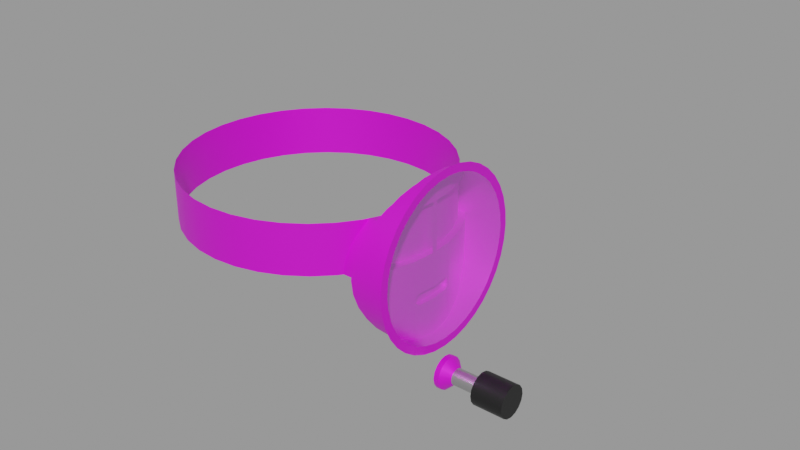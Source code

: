 # Source: dg.blend  (saved by Blender 2.83.18; exported with 4.5.12 LTS)
import bpy
from mathutils import Matrix  # noqa: F401  (used for matrix-valued properties, if any)

bpy.ops.wm.read_factory_settings(use_empty=True)
scene = bpy.context.scene
scene.name = 'Empty'

# ---- images (referenced by path relative to the original .blend; pixels are not part of the script)
import os
ASSET_DIR = os.environ.get("B2B_ASSET_DIR", "")  # directory of the original .blend (textures are referenced by path, not embedded)
HERE = os.path.dirname(os.path.abspath(__file__))  # packed textures are extracted next to this script under _unpacked/

def load_image(name, relpath, width, height, colorspace="sRGB"):
    """Load a texture the original file referenced (path relative to the .blend, or extracted next to this script)."""
    p = next((c for c in (os.path.join(HERE, relpath), os.path.join(ASSET_DIR, relpath)) if relpath and os.path.exists(c)), "")
    if p:
        img = bpy.data.images.load(p, check_existing=True)
        img.name = name
    else:  # same state as the original file: an image datablock whose file is absent (Cycles renders it pink)
        img = bpy.data.images.new(name, width, height)
        img.source = "FILE"
        img.filepath = "//" + (relpath or name)
    img.colorspace_settings.name = colorspace
    return img
img_dg_scale_png = load_image('dg-scale.png', 'dg-scale.png', 1024, 1024, 'sRGB')
img_dg_face_png = load_image('dg-face.png', 'dg-face.png', 1024, 1024, 'sRGB')

# ---- materials (node trees are filled in below, after node groups)
mat_glassmaterial = bpy.data.materials.new('GlassMaterial')
mat_glassmaterial.surface_render_method = 'BLENDED'
mat_glassmaterial.blend_method = 'BLEND'
mat_scalematerial = bpy.data.materials.new('ScaleMaterial')
mat_scalematerial.use_transparent_shadow = False
mat_facematerial = bpy.data.materials.new('FaceMaterial')
mat_facematerial.use_transparent_shadow = False
mat_knobmaterial = bpy.data.materials.new('KnobMaterial')
mat_knobmaterial.use_transparent_shadow = False
mat_metalmaterial = bpy.data.materials.new('MetalMaterial')
mat_metalmaterial.use_transparent_shadow = False

# ---- node groups
ng_auto_smooth = bpy.data.node_groups.new('Auto Smooth', 'GeometryNodeTree')
_s = ng_auto_smooth.interface.new_socket(name='Geometry', in_out='OUTPUT', socket_type='NodeSocketGeometry')
_s = ng_auto_smooth.interface.new_socket(name='Geometry', in_out='INPUT', socket_type='NodeSocketGeometry')
_s = ng_auto_smooth.interface.new_socket(name='Angle', in_out='INPUT', socket_type='NodeSocketFloat')
_s.subtype = 'ANGLE'
_s.min_value = 0.0
_s.max_value = 3.142
ng_auto_smooth.is_modifier = True
_N = ng_auto_smooth.nodes; _L = ng_auto_smooth.links
n0 = _N.new('NodeGroupOutput'); n0.name = 'Group Output'; n0.location = (480, -100)
n1 = _N.new('NodeGroupInput'); n1.name = 'Group Input'; n1.location = (-420, -300)
n2 = _N.new('NodeGroupInput'); n2.name = 'Group Input.001'; n2.location = (-60, -100)
n3 = _N.new('GeometryNodeSetShadeSmooth'); n3.name = 'Set Shade Smooth'; n3.location = (120, -100)
n3.domain = 'EDGE'
n4 = _N.new('GeometryNodeSetShadeSmooth'); n4.name = 'Set Shade Smooth.001'; n4.location = (300, -100)
n5 = _N.new('GeometryNodeInputMeshEdgeAngle'); n5.name = 'Edge Angle'; n5.location = (-420, -220)
n6 = _N.new('GeometryNodeInputEdgeSmooth'); n6.name = 'Is Edge Smooth'; n6.location = (-60, -160)
n7 = _N.new('GeometryNodeInputShadeSmooth'); n7.name = 'Is Face Smooth'; n7.location = (-240, -340)
n8 = _N.new('FunctionNodeBooleanMath'); n8.name = 'Boolean Math'; n8.location = (-60, -220)
n9 = _N.new('FunctionNodeCompare'); n9.name = 'Compare'; n9.location = (-240, -180)
n9.operation = 'LESS_EQUAL'
_L.new(n5.outputs[0], n9.inputs[0])
_L.new(n4.outputs[0], n0.inputs[0])
_L.new(n1.outputs[1], n9.inputs[1])
_L.new(n9.outputs[0], n8.inputs[0])
_L.new(n7.outputs[0], n8.inputs[1])
_L.new(n2.outputs[0], n3.inputs[0])
_L.new(n6.outputs[0], n3.inputs[1])
_L.new(n3.outputs[0], n4.inputs[0])
_L.new(n8.outputs[0], n3.inputs[2])
n0.is_active_output = True

# ---- material node trees
mat_glassmaterial.use_nodes = True; mat_glassmaterial.node_tree.nodes.clear()
_N = mat_glassmaterial.node_tree.nodes; _L = mat_glassmaterial.node_tree.links
n0 = _N.new('ShaderNodeBsdfPrincipled'); n0.name = 'Principled BSDF'; n0.location = (10, 300)
n0.distribution = 'GGX'
n0.subsurface_method = 'BURLEY'
n0.inputs[0].default_value = (0.6038, 1.0, 1.0, 1.0)
n0.inputs[1].default_value = 1.0
n0.inputs[2].default_value = 0.2
n0.inputs[3].default_value = 1.45
n0.inputs[4].default_value = 0.2
n0.inputs[13].default_value = 1.0
n0.inputs[27].default_value = (0.0, 0.0, 0.0, 1.0)
n0.inputs[28].default_value = 1.0
n1 = _N.new('ShaderNodeOutputMaterial'); n1.name = 'Material Output'; n1.location = (300, 300)
_L.new(n0.outputs[0], n1.inputs[0])
n1.is_active_output = True
mat_scalematerial.use_nodes = True; mat_scalematerial.node_tree.nodes.clear()
_N = mat_scalematerial.node_tree.nodes; _L = mat_scalematerial.node_tree.links
n0 = _N.new('ShaderNodeBsdfPrincipled'); n0.name = 'Principled BSDF'; n0.location = (10, 300)
n0.distribution = 'GGX'
n0.subsurface_method = 'BURLEY'
n0.inputs[1].default_value = 0.5
n0.inputs[3].default_value = 1.45
n0.inputs[13].default_value = 1.0
n0.inputs[27].default_value = (0.0, 0.0, 0.0, 1.0)
n0.inputs[28].default_value = 1.0
n1 = _N.new('ShaderNodeOutputMaterial'); n1.name = 'Material Output'; n1.location = (300, 300)
n2 = _N.new('ShaderNodeTexImage'); n2.name = 'Image Texture'; n2.location = (-280, 280)
n2.image = img_dg_scale_png
_L.new(n0.outputs[0], n1.inputs[0])
_L.new(n2.outputs[0], n0.inputs[0])
n1.is_active_output = True
mat_facematerial.use_nodes = True; mat_facematerial.node_tree.nodes.clear()
_N = mat_facematerial.node_tree.nodes; _L = mat_facematerial.node_tree.links
n0 = _N.new('ShaderNodeBsdfPrincipled'); n0.name = 'Principled BSDF'; n0.location = (10, 300)
n0.distribution = 'GGX'
n0.subsurface_method = 'BURLEY'
n0.inputs[1].default_value = 0.5
n0.inputs[3].default_value = 1.45
n0.inputs[13].default_value = 1.0
n0.inputs[27].default_value = (0.0, 0.0, 0.0, 1.0)
n0.inputs[28].default_value = 1.0
n1 = _N.new('ShaderNodeOutputMaterial'); n1.name = 'Material Output'; n1.location = (300, 300)
n2 = _N.new('ShaderNodeTexImage'); n2.name = 'Image Texture'; n2.location = (-280, 280)
n2.image = img_dg_face_png
_L.new(n0.outputs[0], n1.inputs[0])
_L.new(n2.outputs[0], n0.inputs[0])
n1.is_active_output = True
mat_knobmaterial.use_nodes = True; mat_knobmaterial.node_tree.nodes.clear()
_N = mat_knobmaterial.node_tree.nodes; _L = mat_knobmaterial.node_tree.links
n0 = _N.new('ShaderNodeBsdfPrincipled'); n0.name = 'Principled BSDF'; n0.location = (10, 300)
n0.distribution = 'GGX'
n0.subsurface_method = 'BURLEY'
n0.inputs[0].default_value = (0.01002, 0.01002, 0.01002, 1.0)
n0.inputs[1].default_value = 0.5
n0.inputs[3].default_value = 1.45
n0.inputs[13].default_value = 1.0
n0.inputs[27].default_value = (0.0, 0.0, 0.0, 1.0)
n0.inputs[28].default_value = 1.0
n1 = _N.new('ShaderNodeOutputMaterial'); n1.name = 'Material Output'; n1.location = (300, 300)
_L.new(n0.outputs[0], n1.inputs[0])
n1.is_active_output = True
mat_metalmaterial.use_nodes = True; mat_metalmaterial.node_tree.nodes.clear()
_N = mat_metalmaterial.node_tree.nodes; _L = mat_metalmaterial.node_tree.links
n0 = _N.new('ShaderNodeBsdfPrincipled'); n0.name = 'Principled BSDF'; n0.location = (10, 300)
n0.distribution = 'GGX'
n0.subsurface_method = 'BURLEY'
n0.inputs[0].default_value = (0.6038, 0.6038, 0.6038, 1.0)
n0.inputs[1].default_value = 1.0
n0.inputs[2].default_value = 0.4
n0.inputs[3].default_value = 1.45
n0.inputs[13].default_value = 1.0
n0.inputs[27].default_value = (0.0, 0.0, 0.0, 1.0)
n0.inputs[28].default_value = 1.0
n1 = _N.new('ShaderNodeOutputMaterial'); n1.name = 'Material Output'; n1.location = (300, 300)
_L.new(n0.outputs[0], n1.inputs[0])
n1.is_active_output = True

# ---- meshes
me_circle = bpy.data.meshes.new('Circle')
me_circle.from_pydata([(2.2e-10, 0.02855, 0.005034), (2.148e-17, 0.02899, 4.617e-10), (4.334e-10, 0.02724, 0.009915), (6.336e-10, 0.0251, 0.01449), (8.145e-10, 0.02221, 0.01863), (9.707e-10, 0.01863, 0.02221), (1.097e-09, 0.01449, 0.0251), (1.191e-09, 0.009915, 0.02724), (1.248e-09, 0.005034, 0.02855), (1.267e-09, 1.447e-09, 0.02899), (1.248e-09, -0.005034, 0.02855), (1.191e-09, -0.009915, 0.02724), (1.097e-09, -0.01449, 0.0251), (9.707e-10, -0.01863, 0.02221), (8.145e-10, -0.02221, 0.01863), (6.336e-10, -0.0251, 0.01449), (4.334e-10, -0.02724, 0.009915), (2.2e-10, -0.02855, 0.005034), (4.977e-16, -0.02899, 1.144e-08), (-2.2e-10, -0.02855, -0.005034), (-4.334e-10, -0.02724, -0.009915), (-6.336e-10, -0.0251, -0.01449), (-8.145e-10, -0.02221, -0.01863), (-9.707e-10, -0.01863, -0.02221), (-1.097e-09, -0.01449, -0.0251), (-1.191e-09, -0.009915, -0.02724), (-1.248e-09, -0.005034, -0.02855), (-1.267e-09, -1.385e-08, -0.02899), (-1.248e-09, 0.005034, -0.02855), (-1.191e-09, 0.009915, -0.02724), (-1.097e-09, 0.01449, -0.0251), (-9.707e-10, 0.01863, -0.02221), (-8.145e-10, 0.02221, -0.01863), (-6.336e-10, 0.0251, -0.01449), (-4.334e-10, 0.02724, -0.009915), (-2.2e-10, 0.02855, -0.005034)], [], [(1, 0, 2, 3, 4, 5, 6, 7, 8, 9, 10, 11, 12, 13, 14, 15, 16, 17, 18, 19, 20, 21, 22, 23, 24, 25, 26, 27, 28, 29, 30, 31, 32, 33, 34, 35)])
_uv = me_circle.uv_layers.new(name='UVMap')
_uv.uv.foreach_set('vector', [0.5, 0.9529, 0.4213, 0.9461, 0.3451, 0.9256, 0.2735, 0.8923, 0.2089, 0.847, 0.153, 0.7911, 0.1077, 0.7265, 0.07437, 0.6549, 0.05394, 0.5787, 0.04705, 0.5, 0.05394, 0.4213, 0.07437, 0.3451, 0.1077, 0.2735, 0.153, 0.2089, 0.2089, 0.153, 0.2735, 0.1077, 0.3451, 0.07437, 0.4213, 0.05394, 0.5, 0.04705, 0.5787, 0.05394, 0.6549, 0.07437, 0.7265, 0.1077, 0.7911, 0.153, 0.847, 0.2089, 0.8923, 0.2735, 0.9256, 0.3451, 0.9461, 0.4213, 0.9529, 0.5, 0.9461, 0.5787, 0.9256, 0.6549, 0.8923, 0.7265, 0.847, 0.7911, 0.7911, 0.847, 0.7265, 0.8923, 0.6549, 0.9256, 0.5787, 0.9461])
me_circle.materials.append(mat_glassmaterial)
me_circle.use_remesh_fix_poles = True
me_circle.use_remesh_preserve_attributes = False
me_circle.use_mirror_vertex_groups = False
me_circle.update()
me_cylinder_001 = bpy.data.meshes.new('Cylinder.001')
me_cylinder_001.from_pydata([(0.0, 0.0475, -0.009), (0.0, 0.0475, 0.009), (0.008248, 0.04678, -0.009), (0.008248, 0.04678, 0.009), (0.01625, 0.04464, -0.009), (0.01625, 0.04464, 0.009), (0.02375, 0.04114, -0.009), (0.02375, 0.04114, 0.009), (0.03053, 0.03639, -0.009), (0.03053, 0.03639, 0.009), (0.03639, 0.03053, -0.009), (0.03639, 0.03053, 0.009), (0.04114, 0.02375, -0.009), (0.04114, 0.02375, 0.009), (0.04464, 0.01625, -0.009), (0.04464, 0.01625, 0.009), (0.04678, 0.008248, -0.009), (0.04678, 0.008248, 0.009), (0.0475, 3.586e-09, -0.009), (0.0475, 3.586e-09, 0.009), (0.04678, -0.008248, -0.009), (0.04678, -0.008248, 0.009), (0.04464, -0.01625, -0.009), (0.04464, -0.01625, 0.009), (0.04114, -0.02375, -0.009), (0.04114, -0.02375, 0.009), (0.03639, -0.03053, -0.009), (0.03639, -0.03053, 0.009), (0.03053, -0.03639, -0.009), (0.03053, -0.03639, 0.009), (0.02375, -0.04114, -0.009), (0.02375, -0.04114, 0.009), (0.01625, -0.04464, -0.009), (0.01625, -0.04464, 0.009), (0.008248, -0.04678, -0.009), (0.008248, -0.04678, 0.009), (1.85e-08, -0.0475, -0.009), (1.85e-08, -0.0475, 0.009), (-0.008248, -0.04678, -0.009), (-0.008248, -0.04678, 0.009), (-0.01625, -0.04464, -0.009), (-0.01625, -0.04464, 0.009), (-0.02375, -0.04114, -0.009), (-0.02375, -0.04114, 0.009), (-0.03053, -0.03639, -0.009), (-0.03053, -0.03639, 0.009), (-0.03639, -0.03053, -0.009), (-0.03639, -0.03053, 0.009), (-0.04114, -0.02375, -0.009), (-0.04114, -0.02375, 0.009), (-0.04464, -0.01625, -0.009), (-0.04464, -0.01625, 0.009), (-0.04678, -0.008248, -0.009), (-0.04678, -0.008248, 0.009), (-0.0475, -2.208e-08, -0.009), (-0.0475, -2.208e-08, 0.009), (-0.04678, 0.008248, -0.009), (-0.04678, 0.008248, 0.009), (-0.04464, 0.01625, -0.009), (-0.04464, 0.01625, 0.009), (-0.04114, 0.02375, -0.009), (-0.04114, 0.02375, 0.009), (-0.03639, 0.03053, -0.009), (-0.03639, 0.03053, 0.009), (-0.03053, 0.03639, -0.009), (-0.03053, 0.03639, 0.009), (-0.02375, 0.04114, -0.009), (-0.02375, 0.04114, 0.009), (-0.01625, 0.04464, -0.009), (-0.01625, 0.04464, 0.009), (-0.008248, 0.04678, -0.009), (-0.008248, 0.04678, 0.009)], [], [(0, 1, 3, 2), (2, 3, 5, 4), (4, 5, 7, 6), (6, 7, 9, 8), (8, 9, 11, 10), (10, 11, 13, 12), (12, 13, 15, 14), (14, 15, 17, 16), (16, 17, 19, 18), (18, 19, 21, 20), (20, 21, 23, 22), (22, 23, 25, 24), (24, 25, 27, 26), (26, 27, 29, 28), (28, 29, 31, 30), (30, 31, 33, 32), (32, 33, 35, 34), (34, 35, 37, 36), (36, 37, 39, 38), (38, 39, 41, 40), (40, 41, 43, 42), (42, 43, 45, 44), (44, 45, 47, 46), (46, 47, 49, 48), (48, 49, 51, 50), (50, 51, 53, 52), (52, 53, 55, 54), (54, 55, 57, 56), (56, 57, 59, 58), (58, 59, 61, 60), (60, 61, 63, 62), (62, 63, 65, 64), (64, 65, 67, 66), (66, 67, 69, 68), (68, 69, 71, 70), (70, 71, 1, 0)])
me_cylinder_001.polygons.foreach_set('use_smooth', [True] * 36)
_uv = me_cylinder_001.uv_layers.new(name='UVMap')
_uv.uv.foreach_set('vector', [0.25, 4.47e-06, 0.25, 1.0, 0.2222, 1.0, 0.2222, 4.172e-06, 0.2222, 4.172e-06, 0.2222, 1.0, 0.1944, 1.0, 0.1944, 3.994e-06, 0.1944, 3.994e-06, 0.1944, 1.0, 0.1667, 1.0, 0.1667, 3.695e-06, 0.1667, 3.695e-06, 0.1667, 1.0, 0.1389, 1.0, 0.1389, 3.099e-06, 0.1389, 3.099e-06, 0.1389, 1.0, 0.1111, 1.0, 0.1111, 2.801e-06, 0.1111, 2.801e-06, 0.1111, 1.0, 0.08333, 1.0, 0.08333, 2.384e-06, 0.08333, 2.384e-06, 0.08333, 1.0, 0.05555, 1.0, 0.05556, 1.907e-06, 0.05556, 1.907e-06, 0.05555, 1.0, 0.02778, 1.0, 0.02778, 1.371e-06, 0.02778, 1.371e-06, 0.02778, 1.0, 5.96e-08, 1.0, 5.96e-08, 8.345e-07, 1.0, -7.153e-07, 1.0, 1.0, 0.9722, 1.0, 0.9722, -5.96e-08, 0.9722, -5.96e-08, 0.9722, 1.0, 0.9444, 1.0, 0.9444, 4.768e-07, 0.9444, 4.768e-07, 0.9444, 1.0, 0.9167, 1.0, 0.9167, 1.073e-06, 0.9167, 1.073e-06, 0.9167, 1.0, 0.8889, 1.0, 0.8889, 1.729e-06, 0.8889, 1.729e-06, 0.8889, 1.0, 0.8611, 1.0, 0.8611, 2.086e-06, 0.8611, 2.086e-06, 0.8611, 1.0, 0.8333, 1.0, 0.8333, 2.503e-06, 0.8333, 2.503e-06, 0.8333, 1.0, 0.8056, 1.0, 0.8056, 3.159e-06, 0.8056, 3.159e-06, 0.8056, 1.0, 0.7778, 1.0, 0.7778, 3.457e-06, 0.7778, 3.457e-06, 0.7778, 1.0, 0.75, 1.0, 0.75, 3.815e-06, 0.75, 3.815e-06, 0.75, 1.0, 0.7222, 1.0, 0.7222, 4.113e-06, 0.7222, 4.113e-06, 0.7222, 1.0, 0.6944, 1.0, 0.6944, 4.411e-06, 0.6944, 4.411e-06, 0.6944, 1.0, 0.6667, 1.0, 0.6667, 4.649e-06, 0.6667, 4.649e-06, 0.6667, 1.0, 0.6389, 1.0, 0.6389, 4.768e-06, 0.6389, 4.768e-06, 0.6389, 1.0, 0.6111, 1.0, 0.6111, 5.007e-06, 0.6111, 5.007e-06, 0.6111, 1.0, 0.5833, 1.0, 0.5833, 5.126e-06, 0.5833, 5.126e-06, 0.5833, 1.0, 0.5556, 1.0, 0.5556, 5.007e-06, 0.5556, 5.007e-06, 0.5556, 1.0, 0.5278, 1.0, 0.5278, 5.364e-06, 0.5278, 5.364e-06, 0.5278, 1.0, 0.5, 1.0, 0.5, 5.245e-06, 0.5, 5.245e-06, 0.5, 1.0, 0.4722, 1.0, 0.4722, 5.245e-06, 0.4722, 5.245e-06, 0.4722, 1.0, 0.4444, 1.0, 0.4444, 5.245e-06, 0.4444, 5.245e-06, 0.4444, 1.0, 0.4167, 1.0, 0.4167, 5.245e-06, 0.4167, 5.245e-06, 0.4167, 1.0, 0.3889, 1.0, 0.3889, 5.007e-06, 0.3889, 5.007e-06, 0.3889, 1.0, 0.3611, 1.0, 0.3611, 5.364e-06, 0.3611, 5.364e-06, 0.3611, 1.0, 0.3333, 1.0, 0.3333, 5.007e-06, 0.3333, 5.007e-06, 0.3333, 1.0, 0.3056, 1.0, 0.3056, 4.888e-06, 0.3056, 4.888e-06, 0.3056, 1.0, 0.2778, 1.0, 0.2778, 4.888e-06, 0.2778, 4.888e-06, 0.2778, 1.0, 0.25, 1.0, 0.25, 4.47e-06])
me_cylinder_001.materials.append(mat_scalematerial)
me_cylinder_001.use_remesh_fix_poles = True
me_cylinder_001.use_remesh_preserve_attributes = False
me_cylinder_001.use_mirror_vertex_groups = False
me_cylinder_001.update()
me_cylinder_002 = bpy.data.meshes.new('Cylinder.002')
me_cylinder_002.from_pydata([(0.04924, 0.008682, -0.02757), (0.04924, -0.008682, -0.02757), (0.04956, -0.005034, -0.02855), (0.0433, 0.025, 0.001), (0.04698, 0.0171, 0.019), (0.04698, 0.0171, 0.001), (0.04924, 0.008682, 0.019), (0.04924, 0.008682, 0.001), (0.05, 0.0, 0.019), (0.05, 0.0, 0.001), (0.04956, 0.005034, -0.02855), (0.0433, -0.025, 0.001), (0.04698, -0.0171, 0.019), (0.04698, -0.0171, 0.001), (0.04924, -0.008682, 0.019), (0.04924, -0.008682, 0.001), (0.04114, 0.02375, 0.001), (0.04464, 0.01625, 0.019), (0.04464, 0.01625, 0.001), (0.04678, 0.008248, 0.019), (0.04678, 0.008248, 0.001), (0.0475, 0.0, 0.019), (0.0475, 0.0, 0.001), (0.05, 0.0, 0.02899), (0.055, 0.02855, 0.005034), (0.055, 0.02899, 4.617e-10), (0.055, 0.009915, 0.02724), (0.055, 0.005034, 0.02855), (0.055, 0.0, 0.02899), (0.04114, -0.02375, 0.001), (0.04464, -0.01625, 0.019), (0.04464, -0.01625, 0.001), (0.04678, -0.008248, 0.019), (0.055, 0.0, -0.02899), (0.055, 0.005034, -0.02855), (0.055, 0.02221, -0.01863), (0.055, 0.0251, -0.01449), (0.04678, -0.008248, 0.001), (0.05, 0.0, -0.02899), (0.055, 0.032, 0.0), (0.055, 0.03151, 0.005557), (0.055, 0.03007, 0.01094), (0.055, 0.02771, 0.016), (0.055, 0.02451, 0.02057), (0.055, 0.02057, 0.02451), (0.055, 0.016, 0.02771), (0.055, 0.01094, 0.03007), (0.055, 0.005557, 0.03151), (0.055, 0.0, 0.032), (0.055, -0.02855, 0.005034), (0.055, -0.02899, 4.617e-10), (0.055, -0.009915, 0.02724), (0.055, -0.005034, 0.02855), (0.055, -0.005034, -0.02855), (0.055, -0.02221, -0.01863), (0.055, -0.0251, -0.01449), (0.055, -0.032, 0.0), (0.055, -0.03151, 0.005557), (0.055, -0.03007, 0.01094), (0.055, 0.0, -0.032), (0.055, 0.005557, -0.03151), (0.055, 0.01094, -0.03007), (0.055, 0.016, -0.02771), (0.055, 0.02057, -0.02451), (0.055, 0.02451, -0.02057), (0.055, 0.02771, -0.016), (0.055, 0.03007, -0.01094), (0.055, 0.03151, -0.005557), (0.055, 0.02724, 0.009915), (0.055, 0.0251, 0.01449), (0.055, 0.02221, 0.01863), (0.055, 0.01863, 0.02221), (0.055, 0.01449, 0.0251), (0.055, -0.02771, 0.016), (0.055, -0.02451, 0.02057), (0.055, -0.02057, 0.02451), (0.055, -0.016, 0.02771), (0.055, -0.01094, 0.03007), (0.055, -0.005557, 0.03151), (0.055, -0.005557, -0.03151), (0.055, -0.01094, -0.03007), (0.055, -0.016, -0.02771), (0.055, -0.02057, -0.02451), (0.055, 0.009915, -0.02724), (0.055, 0.01449, -0.0251), (0.055, 0.01863, -0.02221), (0.055, 0.02724, -0.009915), (0.055, 0.02855, -0.005034), (0.04956, 0.005034, 0.02855), (0.055, -0.02451, -0.02057), (0.055, -0.02771, -0.016), (0.055, -0.03007, -0.01094), (0.055, -0.03151, -0.005557), (0.04627, 0.01863, 0.02221), (0.055, -0.02724, 0.009915), (0.055, -0.0251, 0.01449), (0.0446, 0.02221, 0.01863), (0.055, -0.02221, 0.01863), (0.04203, 0.02184, 0.019), (0.04186, 0.02221, 0.01863), (0.055, -0.01863, 0.02221), (0.055, -0.01449, 0.0251), (0.055, -0.009915, -0.02724), (0.055, -0.01449, -0.0251), (0.055, -0.01863, -0.02221), (0.0433, 0.025, 0.01464), (0.04924, 0.008682, 0.02757), (0.04019, 0.025, 0.01464), (0.04891, 0.009915, -0.02724), (0.055, -0.02724, -0.009915), (0.04768, 0.01449, -0.0251), (0.055, -0.02855, -0.005034), (0.04082, 0.02855, 0.005034), (0.03777, 0.02855, 0.005034), (0.03867, 0.02724, 0.009915), (0.03752, 0.0289, 0.001), (0.04051, 0.02899, 7.784e-10), (0.04627, 0.01863, -0.02221), (0.04082, 0.02855, -0.005034), (0.04956, -0.005034, 0.02855), (0.0383, -1.447e-09, 0.02899), (0.04627, -0.01863, 0.02221), (0.0446, -0.02221, 0.01863), (0.04203, -0.02184, 0.019), (0.04186, -0.02221, 0.01863), (0.04698, 0.0171, -0.02328), (0.0433, -0.025, 0.01464), (0.04924, -0.008682, 0.02757), (0.04173, 0.02724, -0.009915), (0.04768, 0.01449, 0.0251), (0.04891, 0.009915, 0.02724), (0.04323, 0.0251, -0.01449), (0.0433, 0.025, -0.01464), (0.0446, 0.02221, -0.01863), (0.04477, 0.02184, 0.019), (0.04019, -0.025, 0.01464), (0.04698, 0.0171, 0.02328), (0.04891, -0.009915, -0.02724), (0.04768, -0.01449, -0.0251), (0.04082, -0.02855, 0.005034), (0.03777, -0.02855, 0.005034), (0.03867, -0.02724, 0.009915), (0.03752, -0.0289, 0.001), (0.04057, 0.0289, 0.001), (0.04051, -0.02899, 7.784e-10), (0.04173, 0.02724, 0.009915), (0.04627, -0.01863, -0.02221), (0.04082, -0.02855, -0.005034), (0.04698, -0.0171, -0.02328), (0.04173, -0.02724, -0.009915), (0.04768, -0.01449, 0.0251), (0.04891, -0.009915, 0.02724), (0.04323, -0.0251, -0.01449), (0.0433, -0.025, -0.01464), (0.0446, -0.02221, -0.01863), (0.04477, -0.02184, 0.019), (0.04698, -0.0171, 0.02328), (0.04057, -0.0289, 0.001), (0.04173, -0.02724, 0.009915), (0.055, 0.0084, -0.01364), (0.047, -0.0062, -0.01144), (0.047, -0.008233, -0.0128), (0.047, -0.007756, -0.01208), (0.047, -0.007042, -0.01161), (0.047, -0.0062, -0.01584), (0.047, -0.0084, -0.01364), (0.047, -0.007042, -0.01567), (0.047, -0.007756, -0.0152), (0.047, -0.008233, -0.01448), (0.047, 0.0084, -0.01364), (0.047, 0.0062, -0.01144), (0.047, 0.008233, -0.0128), (0.047, 0.007756, -0.01208), (0.047, 0.007042, -0.01161), (0.047, 0.0062, -0.01584), (0.047, 0.008233, -0.01448), (0.047, 0.007756, -0.0152), (0.047, 0.007042, -0.01567), (0.04932, 0.007756, -0.0152), (0.04928, 0.008233, -0.01448), (0.04938, 0.007042, -0.01567), (0.04927, -0.0084, -0.01364), (0.04928, 0.008233, -0.0128), (0.04932, 0.007756, -0.01208), (0.04938, 0.007042, -0.01161), (0.04932, -0.007756, -0.0152), (0.04946, 0.0062, -0.01584), (0.04946, -0.0062, -0.01144), (0.05, -5.541e-08, -0.01144), (0.04946, 0.0062, -0.01144), (0.05, 7.544e-08, -0.01584), (0.04927, 0.0084, -0.01364), (0.04946, -0.0062, -0.01584), (0.04938, -0.007042, -0.01567), (0.04938, -0.007042, -0.01161), (0.04928, -0.008233, -0.0128), (0.04932, -0.007756, -0.01208), (0.04928, -0.008233, -0.01448)], [], [(109, 91, 90, 55), (103, 81, 80, 102), (4, 136, 129, 130, 106, 6), (4, 134, 93, 136), (4, 17, 98, 134), (12, 14, 127, 151, 150, 156), (13, 31, 29, 11), (15, 37, 31, 13), (14, 32, 21, 8), (1, 2, 38, 190, 192, 193, 185, 197, 181, 195, 196, 194, 187, 188, 9, 15), (12, 30, 32, 14), (12, 155, 123, 30), (12, 156, 121, 155), (5, 3, 16, 18), (126, 95, 94, 158), (1, 15, 13, 148, 138, 137), (4, 6, 19, 17), (111, 92, 91, 109), (0, 7, 9, 188, 189, 184, 183, 182, 191, 179, 178, 180, 186, 190, 38, 10), (7, 5, 18, 20), (157, 142, 140, 139), (6, 8, 21, 19), (3, 132, 131, 128, 118, 116, 143), (9, 7, 20, 22), (3, 143, 115, 16), (124, 122, 126, 135), (6, 106, 88, 23, 8), (51, 77, 76, 101), (119, 52, 51, 151, 127), (10, 38, 33, 34), (54, 89, 82, 104), (25, 116, 118, 87), (28, 23, 88, 27), (24, 25, 39, 40), (68, 24, 40, 41), (69, 68, 41, 42), (70, 69, 42, 43), (71, 70, 43, 44), (72, 71, 44, 45), (26, 72, 45, 46), (27, 26, 46, 47), (28, 27, 47, 48), (11, 157, 144, 147, 149, 152, 153), (9, 22, 37, 15), (14, 8, 23, 119, 127), (11, 29, 142, 157), (2, 53, 33, 38), (28, 52, 119, 23), (50, 111, 147, 144), (49, 57, 56, 50), (94, 58, 57, 49), (97, 74, 73, 95), (95, 73, 58, 94), (100, 75, 74, 97), (101, 76, 75, 100), (28, 48, 78, 52), (52, 78, 77, 51), (34, 33, 59, 60), (83, 34, 60, 61), (84, 83, 61, 62), (85, 84, 62, 63), (35, 85, 63, 64), (36, 35, 64, 65), (86, 36, 65, 66), (87, 86, 66, 67), (25, 87, 67, 39), (117, 125, 110, 84, 85), (93, 134, 96, 70, 71), (128, 131, 36, 86), (108, 0, 10, 34, 83), (55, 90, 89, 54), (110, 108, 83, 84), (130, 129, 72, 26), (129, 136, 93, 71, 72), (122, 97, 95, 126), (118, 128, 86, 87), (125, 117, 133, 132, 3, 5), (96, 105, 69, 70), (147, 111, 109, 149), (104, 82, 81, 103), (146, 104, 103, 138, 148), (151, 51, 101, 150), (152, 55, 54, 154, 153), (139, 49, 50, 144, 157), (133, 117, 85, 35), (88, 106, 130, 26, 27), (126, 158, 141, 135), (137, 102, 53, 2, 1), (0, 108, 110, 125, 5, 7), (145, 112, 24, 68), (102, 80, 79, 53), (112, 143, 116, 25, 24), (105, 145, 68, 69), (154, 54, 104, 146), (141, 158, 139, 140), (53, 79, 59, 33), (148, 13, 11, 153, 154, 146), (138, 103, 102, 137), (50, 56, 92, 111), (158, 94, 49, 139), (121, 100, 97, 122, 155), (131, 132, 133, 35, 36), (150, 101, 100, 121, 156), (143, 112, 113, 115), (114, 113, 112, 145), (105, 107, 114, 145), (149, 109, 55, 152), (155, 122, 124, 123), (134, 98, 99, 96), (99, 107, 105, 96), (187, 194, 163, 160), (194, 196, 162, 163), (178, 179, 175, 176), (196, 195, 161, 162), (179, 191, 169, 175), (181, 197, 168, 165), (180, 178, 176, 177), (184, 189, 170, 173), (182, 183, 172, 171), (197, 185, 167, 168), (191, 182, 171, 169), (195, 181, 165, 161), (183, 184, 173, 172), (185, 193, 166, 167), (192, 190, 186, 174, 164), (193, 192, 164, 166), (186, 180, 177, 174), (189, 188, 187, 160, 170), (170, 160, 163, 162, 161, 165, 168, 167, 166, 164, 174, 177, 176, 175, 169, 171, 172, 173)])
me_cylinder_002.polygons.foreach_set('use_smooth', [True] * 129)
_uv = me_cylinder_002.uv_layers.new(name='UVMap')
_uv.uv.foreach_set('vector', [0.07437, 0.3451, 0.03015, 0.329, 0.06699, 0.25, 0.1077, 0.2735, 0.2735, 0.1077, 0.25, 0.06699, 0.329, 0.03015, 0.3451, 0.07437, 0.7672, 0.7969, 0.7672, 0.8637, 0.7265, 0.8923, 0.6549, 0.9256, 0.6357, 0.9308, 0.6357, 0.7969, 0.7672, 0.7969, 0.8412, 0.7969, 0.7911, 0.847, 0.7672, 0.8637, 0.254, 0.7246, 0.254, 0.7024, 0.2119, 0.7024, 0.2119, 0.7246, 0.2328, 0.7969, 0.3643, 0.7969, 0.3643, 0.9308, 0.3451, 0.9256, 0.2735, 0.8923, 0.2328, 0.8637, 0.5795, 0.7024, 0.6006, 0.7024, 0.6006, 0.6135, 0.5795, 0.6135, 0.254, 0.6358, 0.254, 0.6135, 0.1698, 0.6135, 0.1698, 0.6358, 0.1909, 0.6135, 0.2119, 0.6135, 0.2119, 0.5247, 0.1909, 0.5247, 0.3643, 0.06921, 0.4213, 0.05394, 0.5, 0.04705, 0.5, 0.2525, 0.4031, 0.2525, 0.39, 0.2551, 0.3788, 0.2626, 0.3714, 0.2737, 0.3688, 0.2869, 0.3714, 0.3, 0.3788, 0.3112, 0.3863, 0.3177, 0.3996, 0.3204, 0.5, 0.3204, 0.5, 0.5156, 0.3643, 0.5156, 0.254, 0.658, 0.254, 0.6358, 0.1698, 0.6358, 0.1698, 0.658, 0.1487, 0.6135, 0.1487, 0.658, 0.1698, 0.658, 0.1698, 0.6135, 0.2328, 0.7969, 0.2328, 0.8637, 0.2089, 0.847, 0.1588, 0.7969, 0.1698, 0.6802, 0.254, 0.6802, 0.254, 0.658, 0.1698, 0.658, 0.8532, 0.5246, 0.8532, 0.6135, 0.8953, 0.6135, 0.8953, 0.5246, 0.3643, 0.06921, 0.3643, 0.5156, 0.2328, 0.5156, 0.2328, 0.1363, 0.2735, 0.1077, 0.3451, 0.07437, 0.1698, 0.7024, 0.254, 0.7024, 0.254, 0.6802, 0.1698, 0.6802, 0.05394, 0.4213, 0.007596, 0.4132, 0.03015, 0.329, 0.07437, 0.3451, 0.6357, 0.06921, 0.6357, 0.5156, 0.5, 0.5156, 0.5, 0.3204, 0.596, 0.3204, 0.6093, 0.3177, 0.6206, 0.3102, 0.6282, 0.2989, 0.6308, 0.2856, 0.6282, 0.2722, 0.6212, 0.2626, 0.61, 0.2551, 0.5969, 0.2525, 0.5, 0.2525, 0.5, 0.04705, 0.5787, 0.05394, 0.5585, 0.6135, 0.5585, 0.7024, 0.5795, 0.7024, 0.5795, 0.6135, 0.2119, 0.7246, 0.2119, 0.7024, 0.1698, 0.7024, 0.1698, 0.7246, 0.1698, 0.5247, 0.1698, 0.6135, 0.1908, 0.6135, 0.1908, 0.5247, 0.8906, 0.5156, 0.8906, 0.2712, 0.8923, 0.2735, 0.9256, 0.3451, 0.9461, 0.4213, 0.9529, 0.5, 0.9516, 0.5156, 0.4224, 0.7246, 0.5066, 0.7246, 0.5066, 0.7024, 0.4224, 0.7024, 0.1487, 0.658, 0.1487, 0.7024, 0.1698, 0.7024, 0.1698, 0.658, 0.2827, 0.7813, 0.2827, 0.7591, 0.2406, 0.7591, 0.2406, 0.7813, 0.6357, 0.7969, 0.6357, 0.9308, 0.5787, 0.9461, 0.5, 0.9529, 0.5, 0.7969, 0.3451, 0.9256, 0.329, 0.9698, 0.25, 0.933, 0.2735, 0.8923, 0.554, 0.569, 0.5164, 0.569, 0.5164, 0.5246, 0.5585, 0.5246, 0.5562, 0.5358, 0.5585, 0.6135, 0.5585, 0.5691, 0.5164, 0.5691, 0.5164, 0.6135, 0.153, 0.2089, 0.117, 0.1786, 0.1786, 0.117, 0.2089, 0.153, 0.8111, 0.5246, 0.8111, 0.6135, 0.8532, 0.6135, 0.8532, 0.5246, 0.4224, 0.7469, 0.4224, 0.7024, 0.3803, 0.7024, 0.3803, 0.7469, 0.9461, 0.5787, 0.9529, 0.5, 1.0, 0.5, 0.9924, 0.5868, 0.9256, 0.6549, 0.9461, 0.5787, 0.9924, 0.5868, 0.9698, 0.671, 0.8923, 0.7265, 0.9256, 0.6549, 0.9698, 0.671, 0.933, 0.75, 0.847, 0.7911, 0.8923, 0.7265, 0.933, 0.75, 0.883, 0.8214, 0.7911, 0.847, 0.847, 0.7911, 0.883, 0.8214, 0.8214, 0.883, 0.7265, 0.8923, 0.7911, 0.847, 0.8214, 0.883, 0.75, 0.933, 0.6549, 0.9256, 0.7265, 0.8923, 0.75, 0.933, 0.671, 0.9698, 0.5787, 0.9461, 0.6549, 0.9256, 0.671, 0.9698, 0.5868, 0.9924, 0.5, 0.9529, 0.5787, 0.9461, 0.5868, 0.9924, 0.5, 1.0, 0.1094, 0.5156, 0.04842, 0.5156, 0.04705, 0.5, 0.05394, 0.4213, 0.07437, 0.3451, 0.1077, 0.2735, 0.1094, 0.2712, 0.3803, 0.7246, 0.3803, 0.7024, 0.2961, 0.7024, 0.2961, 0.7246, 0.3643, 0.7969, 0.5, 0.7969, 0.5, 0.9529, 0.4213, 0.9461, 0.3643, 0.9308, 0.1277, 0.658, 0.1487, 0.658, 0.1487, 0.6135, 0.1277, 0.6135, 0.5585, 0.6579, 0.5585, 0.6135, 0.5164, 0.6135, 0.5164, 0.6579, 0.5585, 0.7024, 0.5585, 0.6579, 0.5164, 0.6579, 0.5164, 0.7024, 0.8953, 0.6579, 0.8953, 0.6135, 0.8111, 0.6135, 0.8111, 0.6579, 0.05394, 0.5787, 0.007596, 0.5868, 0.0, 0.5, 0.04705, 0.5, 0.07437, 0.6549, 0.03015, 0.671, 0.007596, 0.5868, 0.05394, 0.5787, 0.153, 0.7911, 0.117, 0.8214, 0.06699, 0.75, 0.1077, 0.7265, 0.1077, 0.7265, 0.06699, 0.75, 0.03015, 0.671, 0.07437, 0.6549, 0.2089, 0.847, 0.1786, 0.883, 0.117, 0.8214, 0.153, 0.7911, 0.2735, 0.8923, 0.25, 0.933, 0.1786, 0.883, 0.2089, 0.847, 0.5, 0.9529, 0.5, 1.0, 0.4132, 0.9924, 0.4213, 0.9461, 0.4213, 0.9461, 0.4132, 0.9924, 0.329, 0.9698, 0.3451, 0.9256, 0.5787, 0.05394, 0.5, 0.04705, 0.5, 0.0, 0.5868, 0.007596, 0.6549, 0.07437, 0.5787, 0.05394, 0.5868, 0.007596, 0.671, 0.03015, 0.7265, 0.1077, 0.6549, 0.07437, 0.671, 0.03015, 0.75, 0.06699, 0.7911, 0.153, 0.7265, 0.1077, 0.75, 0.06699, 0.8214, 0.117, 0.847, 0.2089, 0.7911, 0.153, 0.8214, 0.117, 0.883, 0.1786, 0.8923, 0.2735, 0.847, 0.2089, 0.883, 0.1786, 0.933, 0.25, 0.9256, 0.3451, 0.8923, 0.2735, 0.933, 0.25, 0.9698, 0.329, 0.9461, 0.4213, 0.9256, 0.3451, 0.9698, 0.329, 0.9924, 0.4132, 0.9529, 0.5, 0.9461, 0.4213, 0.9924, 0.4132, 1.0, 0.5, 0.769, 0.6135, 0.7724, 0.5806, 0.7758, 0.5246, 0.8111, 0.5246, 0.8111, 0.6135, 0.8818, 0.6579, 0.8939, 0.6978, 0.8953, 0.7024, 0.8111, 0.7024, 0.8111, 0.6579, 0.7269, 0.6135, 0.769, 0.6135, 0.769, 0.5246, 0.7269, 0.5246, 0.1698, 0.5247, 0.1675, 0.5359, 0.1653, 0.5691, 0.1277, 0.5691, 0.1277, 0.5247, 0.1077, 0.2735, 0.06699, 0.25, 0.117, 0.1786, 0.153, 0.2089, 0.8111, 0.6579, 0.8111, 0.6135, 0.7269, 0.6135, 0.7269, 0.6579, 0.6848, 0.6135, 0.7269, 0.6135, 0.7269, 0.5246, 0.6848, 0.5246, 0.7975, 0.6579, 0.8042, 0.6859, 0.8111, 0.7024, 0.7269, 0.7024, 0.7269, 0.6579, 0.6848, 0.6135, 0.6848, 0.7024, 0.7269, 0.7024, 0.7269, 0.6135, 0.5066, 0.5691, 0.5066, 0.5247, 0.4224, 0.5247, 0.4224, 0.5691, 0.7672, 0.1363, 0.7911, 0.153, 0.847, 0.2089, 0.8906, 0.2712, 0.8906, 0.5156, 0.7672, 0.5156, 0.6427, 0.6135, 0.6848, 0.6135, 0.6848, 0.5246, 0.6427, 0.5246, 0.3382, 0.5691, 0.4224, 0.5691, 0.4224, 0.5247, 0.3382, 0.5247, 0.2089, 0.153, 0.1786, 0.117, 0.25, 0.06699, 0.2735, 0.1077, 0.6848, 0.7024, 0.6427, 0.7024, 0.6427, 0.6135, 0.678, 0.6135, 0.6813, 0.6695, 0.4224, 0.6135, 0.5066, 0.6135, 0.5066, 0.5691, 0.4224, 0.5691, 0.3382, 0.6135, 0.2961, 0.6135, 0.2961, 0.5247, 0.3333, 0.5247, 0.338, 0.6103, 0.4206, 0.6135, 0.3382, 0.6135, 0.3382, 0.5691, 0.4224, 0.5691, 0.4221, 0.5779, 0.254, 0.6135, 0.2961, 0.6135, 0.2961, 0.5247, 0.254, 0.5247, 0.2585, 0.7469, 0.2563, 0.7137, 0.254, 0.7024, 0.2961, 0.7024, 0.2961, 0.7469, 0.2969, 0.7813, 0.339, 0.7813, 0.339, 0.7591, 0.2969, 0.7591, 0.1698, 0.6135, 0.1277, 0.6135, 0.1277, 0.5691, 0.1653, 0.5691, 0.1675, 0.6023, 0.6357, 0.06921, 0.6549, 0.07437, 0.7265, 0.1077, 0.7672, 0.1363, 0.7672, 0.5156, 0.6357, 0.5156, 0.6006, 0.6135, 0.6427, 0.6135, 0.6427, 0.5246, 0.6006, 0.5246, 0.3451, 0.07437, 0.329, 0.03015, 0.4132, 0.007596, 0.4213, 0.05394, 0.5048, 0.6135, 0.5063, 0.6492, 0.5066, 0.658, 0.4224, 0.658, 0.4224, 0.6135, 0.6006, 0.7024, 0.6427, 0.7024, 0.6427, 0.6135, 0.6006, 0.6135, 0.3382, 0.658, 0.4224, 0.658, 0.4224, 0.6135, 0.3382, 0.6135, 0.1277, 0.7024, 0.1487, 0.7024, 0.1487, 0.658, 0.1277, 0.658, 0.4213, 0.05394, 0.4132, 0.007596, 0.5, 0.0, 0.5, 0.04705, 0.2328, 0.1363, 0.2328, 0.5156, 0.1094, 0.5156, 0.1094, 0.2712, 0.153, 0.2089, 0.2089, 0.153, 0.254, 0.658, 0.3382, 0.658, 0.3382, 0.6135, 0.254, 0.6135, 0.04705, 0.5, 0.0, 0.5, 0.007596, 0.4132, 0.05394, 0.4213, 0.2119, 0.5247, 0.2119, 0.6135, 0.254, 0.6135, 0.254, 0.5247, 0.4931, 0.7024, 0.4224, 0.7024, 0.4224, 0.658, 0.5066, 0.658, 0.5053, 0.6625, 0.6006, 0.5246, 0.6003, 0.5278, 0.5957, 0.6135, 0.5585, 0.6135, 0.5585, 0.5246, 0.4088, 0.7024, 0.3382, 0.7024, 0.3382, 0.658, 0.4224, 0.658, 0.4155, 0.6744, 0.1487, 0.7024, 0.1487, 0.7469, 0.1698, 0.7469, 0.1698, 0.7024, 0.3382, 0.7469, 0.3803, 0.7469, 0.3803, 0.7247, 0.3382, 0.7247, 0.1277, 0.7469, 0.1487, 0.7469, 0.1487, 0.7024, 0.1277, 0.7024, 0.254, 0.7024, 0.3382, 0.7024, 0.3382, 0.658, 0.254, 0.658, 0.3382, 0.7469, 0.3382, 0.7247, 0.3172, 0.7247, 0.3172, 0.7469, 0.3172, 0.7469, 0.3172, 0.7247, 0.2961, 0.7247, 0.2961, 0.7469, 0.1945, 0.7356, 0.1945, 0.78, 0.2156, 0.78, 0.2156, 0.7356, 0.925, 0.85, 0.9, 0.85, 0.9, 0.875, 0.925, 0.875, 0.925, 0.875, 0.9, 0.875, 0.9, 0.9, 0.925, 0.9, 0.925, 0.9, 0.9, 0.9, 0.9, 0.925, 0.925, 0.925, 0.95, 0.85, 0.925, 0.85, 0.925, 0.875, 0.95, 0.875, 0.95, 0.875, 0.925, 0.875, 0.925, 0.9, 0.95, 0.9, 0.95, 0.9, 0.925, 0.9, 0.925, 0.925, 0.95, 0.925, 0.925, 0.925, 0.9, 0.925, 0.9, 0.95, 0.925, 0.95, 0.95, 0.925, 0.925, 0.925, 0.925, 0.95, 0.95, 0.95, 0.975, 0.85, 0.95, 0.85, 0.95, 0.875, 0.975, 0.875, 0.975, 0.875, 0.95, 0.875, 0.95, 0.9, 0.975, 0.9, 0.975, 0.9, 0.95, 0.9, 0.95, 0.925, 0.975, 0.925, 0.975, 0.925, 0.95, 0.925, 0.95, 0.95, 0.975, 0.95, 0.975, 0.95, 0.95, 0.95, 0.95, 0.975, 0.975, 0.975, 1.0, 0.85, 0.975, 0.85, 0.975, 0.875, 1.0, 0.875, 0.8636, 0.95, 0.85, 0.9, 0.8636, 0.85, 0.9, 0.85, 0.9, 0.95, 1.0, 0.875, 0.975, 0.875, 0.975, 0.9, 1.0, 0.9, 1.0, 0.9, 0.975, 0.9, 0.975, 0.925, 1.0, 0.925, 0.8771, 1.0, 0.85, 0.975, 0.8771, 0.95, 0.95, 0.95, 0.95, 1.0, 0.596, 0.3204, 0.3996, 0.3204, 0.3863, 0.3177, 0.3788, 0.3112, 0.3714, 0.3, 0.3688, 0.2869, 0.3714, 0.2737, 0.3788, 0.2626, 0.39, 0.2551, 0.4031, 0.2525, 0.5969, 0.2525, 0.61, 0.2551, 0.6212, 0.2626, 0.6282, 0.2722, 0.6308, 0.2856, 0.6282, 0.2989, 0.6206, 0.3102, 0.6093, 0.3177])
me_cylinder_002.materials.append(mat_facematerial)
me_cylinder_002.use_remesh_fix_poles = True
me_cylinder_002.use_remesh_preserve_attributes = False
me_cylinder_002.use_mirror_vertex_groups = False
me_cylinder_002.update()
me_cylinder_003 = bpy.data.meshes.new('Cylinder.003')
me_cylinder_003.from_pydata([(-0.006, 0.006, 2.623e-10), (0.006, 0.006, -2.623e-10), (-0.006, 0.005543, -0.002296), (0.006, 0.005543, -0.002296), (-0.006, 0.004243, -0.004243), (0.006, 0.004243, -0.004243), (-0.006, 0.002296, -0.005543), (0.006, 0.002296, -0.005543), (-0.006, -2.623e-10, -0.006), (0.006, -2.623e-10, -0.006), (-0.006, -0.002296, -0.005543), (0.006, -0.002296, -0.005543), (-0.006, -0.004243, -0.004243), (0.006, -0.004243, -0.004243), (-0.006, -0.005543, -0.002296), (0.006, -0.005543, -0.002296), (-0.006, -0.006, -6.437e-10), (0.006, -0.006, -1.168e-09), (-0.006, -0.005543, 0.002296), (0.006, -0.005543, 0.002296), (-0.006, -0.004243, 0.004243), (0.006, -0.004243, 0.004243), (-0.006, -0.002296, 0.005543), (0.006, -0.002296, 0.005543), (-0.006, 7.155e-11, 0.006), (0.006, 7.155e-11, 0.006), (-0.006, 0.002296, 0.005543), (0.006, 0.002296, 0.005543), (-0.006, 0.004243, 0.004243), (0.006, 0.004243, 0.004243), (-0.006, 0.005543, 0.002296), (0.006, 0.005543, 0.002296)], [], [(0, 1, 3, 2), (2, 3, 5, 4), (4, 5, 7, 6), (6, 7, 9, 8), (8, 9, 11, 10), (10, 11, 13, 12), (12, 13, 15, 14), (14, 15, 17, 16), (16, 17, 19, 18), (18, 19, 21, 20), (20, 21, 23, 22), (22, 23, 25, 24), (24, 25, 27, 26), (26, 27, 29, 28), (3, 1, 31, 29, 27, 25, 23, 21, 19, 17, 15, 13, 11, 9, 7, 5), (28, 29, 31, 30), (30, 31, 1, 0), (0, 2, 4, 6, 8, 10, 12, 14, 16, 18, 20, 22, 24, 26, 28, 30)])
me_cylinder_003.polygons.foreach_set('use_smooth', [True] * 18)
_uv = me_cylinder_003.uv_layers.new(name='UVMap')
_uv.uv.foreach_set('vector', [1.0, 0.5, 1.0, 1.0, 0.9375, 1.0, 0.9375, 0.5, 0.9375, 0.5, 0.9375, 1.0, 0.875, 1.0, 0.875, 0.5, 0.875, 0.5, 0.875, 1.0, 0.8125, 1.0, 0.8125, 0.5, 0.8125, 0.5, 0.8125, 1.0, 0.75, 1.0, 0.75, 0.5, 0.75, 0.5, 0.75, 1.0, 0.6875, 1.0, 0.6875, 0.5, 0.6875, 0.5, 0.6875, 1.0, 0.625, 1.0, 0.625, 0.5, 0.625, 0.5, 0.625, 1.0, 0.5625, 1.0, 0.5625, 0.5, 0.5625, 0.5, 0.5625, 1.0, 0.5, 1.0, 0.5, 0.5, 0.5, 0.5, 0.5, 1.0, 0.4375, 1.0, 0.4375, 0.5, 0.4375, 0.5, 0.4375, 1.0, 0.375, 1.0, 0.375, 0.5, 0.375, 0.5, 0.375, 1.0, 0.3125, 1.0, 0.3125, 0.5, 0.3125, 0.5, 0.3125, 1.0, 0.25, 1.0, 0.25, 0.5, 0.25, 0.5, 0.25, 1.0, 0.1875, 1.0, 0.1875, 0.5, 0.1875, 0.5, 0.1875, 1.0, 0.125, 1.0, 0.125, 0.5, 0.3418, 0.4717, 0.25, 0.49, 0.1582, 0.4717, 0.08029, 0.4197, 0.02827, 0.3418, 0.01, 0.25, 0.02827, 0.1582, 0.08029, 0.08029, 0.1582, 0.02827, 0.25, 0.01, 0.3418, 0.02827, 0.4197, 0.08029, 0.4717, 0.1582, 0.49, 0.25, 0.4717, 0.3418, 0.4197, 0.4197, 0.125, 0.5, 0.125, 1.0, 0.0625, 1.0, 0.0625, 0.5, 0.0625, 0.5, 0.0625, 1.0, 0.0, 1.0, 0.0, 0.5, 0.75, 0.49, 0.8418, 0.4717, 0.9197, 0.4197, 0.9717, 0.3418, 0.99, 0.25, 0.9717, 0.1582, 0.9197, 0.08029, 0.8418, 0.02827, 0.75, 0.01, 0.6582, 0.02827, 0.5803, 0.08029, 0.5283, 0.1582, 0.51, 0.25, 0.5283, 0.3418, 0.5803, 0.4197, 0.6582, 0.4717])
me_cylinder_003.materials.append(mat_knobmaterial)
me_cylinder_003.use_remesh_fix_poles = True
me_cylinder_003.use_remesh_preserve_attributes = False
me_cylinder_003.use_mirror_vertex_groups = False
me_cylinder_003.update()
me_circle_001 = bpy.data.meshes.new('Circle.001')
me_circle_001.from_pydata([(0.0, 0.006, 0.0), (1.171e-10, 0.005543, 0.002296), (2.164e-10, 0.004243, 0.004243), (2.827e-10, 0.002296, 0.005543), (3.06e-10, -2.623e-10, 0.006), (2.827e-10, -0.002296, 0.005543), (2.164e-10, -0.004243, 0.004243), (1.171e-10, -0.005543, 0.002296), (4.62e-17, -0.006, 9.06e-10), (-1.171e-10, -0.005543, -0.002296), (-2.164e-10, -0.004243, -0.004243), (-2.827e-10, -0.002296, -0.005543), (-3.06e-10, 7.155e-11, -0.006), (-2.827e-10, 0.002296, -0.005543), (-2.164e-10, 0.004243, -0.004243), (-1.171e-10, 0.005543, -0.002296), (0.002, 0.006, -1.02e-10), (0.002, 0.005543, 0.002296), (0.002, 0.004243, 0.004243), (0.002, 0.002296, 0.005543), (0.002, -2.623e-10, 0.006), (0.002, -0.002296, 0.005543), (0.002, -0.004243, 0.004243), (0.002, -0.005543, 0.002296), (0.002, -0.006, 8.04e-10), (0.002, -0.005543, -0.002296), (0.002, -0.004243, -0.004243), (0.002, -0.002296, -0.005543), (0.002, 7.155e-11, -0.006), (0.002, 0.002296, -0.005543), (0.002, 0.004243, -0.004243), (0.002, 0.005543, -0.002296), (0.005, 0.003, -1.485e-10), (0.005, 0.002772, 0.001148), (0.005, 0.002121, 0.002121), (0.005, 0.001148, 0.002772), (0.005, -1.229e-10, 0.003), (0.005, -0.001148, 0.002772), (0.005, -0.002121, 0.002121), (0.005, -0.002772, 0.001148), (0.005, -0.003, 3.044e-10), (0.005, -0.002772, -0.001148), (0.005, -0.002121, -0.002121), (0.005, -0.001148, -0.002772), (0.005, 4.403e-11, -0.003), (0.005, 0.001148, -0.002772), (0.005, 0.002121, -0.002121), (0.005, 0.002772, -0.001148)], [], [(19, 20, 36, 35), (8, 9, 25, 24), (1, 2, 18, 17), (9, 10, 26, 25), (2, 3, 19, 18), (10, 11, 27, 26), (3, 4, 20, 19), (11, 12, 28, 27), (4, 5, 21, 20), (12, 13, 29, 28), (5, 6, 22, 21), (13, 14, 30, 29), (6, 7, 23, 22), (14, 15, 31, 30), (7, 8, 24, 23), (0, 1, 17, 16), (15, 0, 16, 31), (27, 28, 44, 43), (20, 21, 37, 36), (28, 29, 45, 44), (21, 22, 38, 37), (29, 30, 46, 45), (22, 23, 39, 38), (30, 31, 47, 46), (23, 24, 40, 39), (16, 17, 33, 32), (31, 16, 32, 47), (24, 25, 41, 40), (17, 18, 34, 33), (25, 26, 42, 41), (18, 19, 35, 34), (26, 27, 43, 42)])
me_circle_001.polygons.foreach_set('use_smooth', [True] * 32)
_uv = me_circle_001.uv_layers.new(name='UVMap')
_uv.uv.foreach_set('vector', [0.02857, 0.8, 0.0, 0.8, 0.0, 0.8286, 0.02857, 0.8286, 0.02857, 0.8286, 0.0, 0.8286, 0.0, 0.8571, 0.02857, 0.8571, 0.05714, 0.8, 0.02857, 0.8, 0.02857, 0.8286, 0.05714, 0.8286, 0.05714, 0.8286, 0.02857, 0.8286, 0.02857, 0.8571, 0.05714, 0.8571, 0.02857, 0.8571, 0.0, 0.8571, 0.0, 0.8857, 0.02857, 0.8857, 0.08571, 0.8, 0.05714, 0.8, 0.05714, 0.8286, 0.08571, 0.8286, 0.05714, 0.8571, 0.02857, 0.8571, 0.02857, 0.8857, 0.05714, 0.8857, 0.08571, 0.8286, 0.05714, 0.8286, 0.05714, 0.8571, 0.08571, 0.8571, 0.08571, 0.8571, 0.05714, 0.8571, 0.05714, 0.8857, 0.08571, 0.8857, 0.02857, 0.8857, 0.0, 0.8857, 0.0, 0.9143, 0.02857, 0.9143, 0.02857, 0.7714, 0.0, 0.7714, 0.0, 0.8, 0.02857, 0.8, 0.05714, 0.8857, 0.02857, 0.8857, 0.02857, 0.9143, 0.05714, 0.9143, 0.1143, 0.8286, 0.08571, 0.8286, 0.08571, 0.8571, 0.1143, 0.8571, 0.08571, 0.8857, 0.05714, 0.8857, 0.05714, 0.9143, 0.08571, 0.9143, 0.1143, 0.8571, 0.08571, 0.8571, 0.08571, 0.8857, 0.1143, 0.8857, 0.1143, 0.8857, 0.08571, 0.8857, 0.08571, 0.9143, 0.1143, 0.9143, 0.02857, 0.9143, 0.0, 0.9143, 0.0, 0.9429, 0.02857, 0.9429, 0.05713, 0.7714, 0.02857, 0.7714, 0.02857, 0.8, 0.05713, 0.8, 0.05714, 0.9143, 0.02857, 0.9143, 0.02857, 0.9429, 0.05714, 0.9429, 0.02857, 0.7429, 0.0, 0.7429, 0.0, 0.7714, 0.02857, 0.7714, 0.08571, 0.9143, 0.05714, 0.9143, 0.05714, 0.9429, 0.08571, 0.9429, 0.1429, 0.8571, 0.1143, 0.8571, 0.1143, 0.8857, 0.1429, 0.8857, 0.1143, 0.9143, 0.08571, 0.9143, 0.08571, 0.9429, 0.1143, 0.9429, 0.1429, 0.8857, 0.1143, 0.8857, 0.1143, 0.9143, 0.1429, 0.9143, 0.1429, 0.9143, 0.1143, 0.9143, 0.1143, 0.9429, 0.1429, 0.9429, 0.02857, 0.9429, 0.0, 0.9429, 0.0, 0.9714, 0.02857, 0.9714, 0.02857, 0.7143, 0.0, 0.7143, 0.0, 0.7429, 0.02857, 0.7429, 0.05714, 0.9429, 0.02857, 0.9429, 0.02857, 0.9714, 0.05714, 0.9714, 0.2571, 0.9714, 0.2286, 0.9714, 0.2286, 1.0, 0.2571, 1.0, 0.08571, 0.9429, 0.05714, 0.9429, 0.05714, 0.9714, 0.08571, 0.9714, 0.02857, 0.6857, 0.0, 0.6857, 0.0, 0.7143, 0.02857, 0.7143, 0.1143, 0.9429, 0.08571, 0.9429, 0.08571, 0.9714, 0.1143, 0.9714])
me_circle_001.materials.append(mat_facematerial)
me_circle_001.use_remesh_fix_poles = True
me_circle_001.use_remesh_preserve_attributes = False
me_circle_001.use_mirror_vertex_groups = False
me_circle_001.update()
me_circle_002 = bpy.data.meshes.new('Circle.002')
me_circle_002.from_pydata([(0.005, 0.003, -1.485e-10), (0.005, 0.002772, 0.001148), (0.005, 0.002121, 0.002121), (0.005, 0.001148, 0.002772), (0.005, -1.229e-10, 0.003), (0.005, -0.001148, 0.002772), (0.005, -0.002121, 0.002121), (0.005, -0.002772, 0.001148), (0.005, -0.003, 3.044e-10), (0.005, -0.002772, -0.001148), (0.005, -0.002121, -0.002121), (0.005, -0.001148, -0.002772), (0.005, 4.403e-11, -0.003), (0.005, 0.001148, -0.002772), (0.005, 0.002121, -0.002121), (0.005, 0.002772, -0.001148), (0.015, 0.003, -4.412e-10), (0.015, 0.002772, 0.001148), (0.015, 0.002121, 0.002121), (0.015, 0.001148, 0.002772), (0.015, -2.219e-10, 0.003), (0.015, -0.001148, 0.002772), (0.015, -0.002121, 0.002121), (0.015, -0.002772, 0.001148), (0.015, -0.003, 1.182e-11), (0.015, -0.002772, -0.001148), (0.015, -0.002121, -0.002121), (0.015, -0.001148, -0.002772), (0.015, -5.5e-11, -0.003), (0.015, 0.001148, -0.002772), (0.015, 0.002121, -0.002121), (0.015, 0.002772, -0.001148)], [], [(15, 0, 16, 31), (8, 9, 25, 24), (1, 2, 18, 17), (9, 10, 26, 25), (2, 3, 19, 18), (10, 11, 27, 26), (3, 4, 20, 19), (11, 12, 28, 27), (4, 5, 21, 20), (12, 13, 29, 28), (5, 6, 22, 21), (13, 14, 30, 29), (6, 7, 23, 22), (14, 15, 31, 30), (7, 8, 24, 23), (0, 1, 17, 16)])
me_circle_002.polygons.foreach_set('use_smooth', [True] * 16)
_uv = me_circle_002.uv_layers.new(name='UVMap')
_uv.uv.foreach_set('vector', [0.1714, 0.8857, 0.1429, 0.8857, 0.1429, 0.9143, 0.1714, 0.9143, 0.1429, 0.9429, 0.1143, 0.9429, 0.1143, 0.9714, 0.1429, 0.9714, 0.1714, 0.9143, 0.1429, 0.9143, 0.1429, 0.9429, 0.1714, 0.9429, 0.1714, 0.9429, 0.1429, 0.9429, 0.1429, 0.9714, 0.1714, 0.9714, 0.02857, 0.9714, 0.0, 0.9714, 0.0, 1.0, 0.02857, 1.0, 0.2857, 0.9714, 0.2571, 0.9714, 0.2571, 1.0, 0.2857, 1.0, 0.05714, 0.9714, 0.02857, 0.9714, 0.02857, 1.0, 0.05714, 1.0, 0.2286, 0.9429, 0.2, 0.9429, 0.2, 0.9714, 0.2286, 0.9714, 0.08571, 0.9714, 0.05714, 0.9714, 0.05714, 1.0, 0.08571, 1.0, 0.2286, 0.9714, 0.2, 0.9714, 0.2, 1.0, 0.2286, 1.0, 0.1143, 0.9714, 0.08571, 0.9714, 0.08571, 1.0, 0.1143, 1.0, 0.2, 0.9714, 0.1714, 0.9714, 0.1714, 1.0, 0.2, 1.0, 0.1429, 0.9714, 0.1143, 0.9714, 0.1143, 1.0, 0.1429, 1.0, 0.2, 0.9143, 0.1714, 0.9143, 0.1714, 0.9429, 0.2, 0.9429, 0.1714, 0.9714, 0.1429, 0.9714, 0.1429, 1.0, 0.1714, 1.0, 0.2, 0.9429, 0.1714, 0.9429, 0.1714, 0.9714, 0.2, 0.9714])
me_circle_002.materials.append(mat_metalmaterial)
me_circle_002.use_remesh_fix_poles = True
me_circle_002.use_remesh_preserve_attributes = False
me_circle_002.use_mirror_vertex_groups = False
me_circle_002.update()
me_cylinder_004 = bpy.data.meshes.new('Cylinder.004')
me_cylinder_004.from_pydata([(0.05, 0.001, 0.019), (0.05, 0.001, 0.001), (0.05, -0.001, 0.001), (0.05, -0.001, 0.019)], [], [(1, 0, 3, 2)])
_uv = me_cylinder_004.uv_layers.new(name='UVMap')
_uv.uv.foreach_set('vector', [0.4374, 0.7364, 0.8374, 0.7364, 0.8374, 0.7808, 0.4374, 0.7808])
me_cylinder_004.materials.append(mat_facematerial)
me_cylinder_004.use_remesh_fix_poles = True
me_cylinder_004.use_remesh_preserve_attributes = False
me_cylinder_004.use_mirror_vertex_groups = False
me_cylinder_004.update()
me_cube = bpy.data.meshes.new('Cube')
me_cube.from_pydata([(0.0, 0.0, -0.05), (0.0, 0.0, 0.05)], [(0, 1)], [])
_uv = me_cube.uv_layers.new(name='UVMap')
_uv.uv.foreach_set('vector', [])
me_cube.use_remesh_fix_poles = True
me_cube.use_remesh_preserve_attributes = False
me_cube.use_mirror_vertex_groups = False
me_cube.update()
me_cube_001 = bpy.data.meshes.new('Cube.001')
me_cube_001.from_pydata([(-0.05, 0.0, 2.186e-09), (0.05, 0.0, -2.186e-09)], [(0, 1)], [])
_uv = me_cube_001.uv_layers.new(name='UVMap')
_uv.uv.foreach_set('vector', [])
me_cube_001.use_remesh_fix_poles = True
me_cube_001.use_remesh_preserve_attributes = False
me_cube_001.use_mirror_vertex_groups = False
me_cube_001.update()
me_cylinder_005 = bpy.data.meshes.new('Cylinder.005')
me_cylinder_005.from_pydata([(0.048, -0.0062, -0.01144), (0.048, -0.008233, -0.0128), (0.048, -0.007756, -0.01208), (0.048, -0.007042, -0.01161), (0.048, -0.0062, -0.01584), (0.048, -0.0084, -0.01364), (0.048, -0.007042, -0.01567), (0.048, -0.007756, -0.0152), (0.048, -0.008233, -0.01448), (0.048, 0.0084, -0.01364), (0.048, 0.0062, -0.01144), (0.048, 0.008233, -0.0128), (0.048, 0.007756, -0.01208), (0.048, 0.007042, -0.01161), (0.048, 0.0062, -0.01584), (0.048, 0.008233, -0.01448), (0.048, 0.007756, -0.0152), (0.048, 0.007042, -0.01567)], [], [(0, 3, 2, 1, 5, 8, 7, 6, 4, 14, 17, 16, 15, 9, 11, 12, 13, 10)])
me_cylinder_005.polygons.foreach_set('use_smooth', [True] * 1)
_uv = me_cylinder_005.uv_layers.new(name='UVMap')
_uv.uv.foreach_set('vector', [0.7719, 0.06875, 0.7587, 0.06613, 0.7476, 0.05868, 0.7401, 0.04753, 0.7375, 0.03438, 0.7401, 0.02122, 0.7476, 0.01007, 0.7587, 0.002617, 0.7719, 0.0, 0.9656, 0.0, 0.9788, 0.002617, 0.9899, 0.01007, 0.9974, 0.02122, 1.0, 0.03438, 0.9974, 0.04753, 0.9899, 0.05868, 0.9788, 0.06613, 0.9656, 0.06875])
me_cylinder_005.materials.append(mat_facematerial)
me_cylinder_005.use_remesh_fix_poles = True
me_cylinder_005.use_remesh_preserve_attributes = False
me_cylinder_005.use_mirror_vertex_groups = False
me_cylinder_005.update()

# ---- objects
ob_glass = bpy.data.objects.new('Glass', me_circle)
ob_scale = bpy.data.objects.new('Scale', me_cylinder_001)
ob_face = bpy.data.objects.new('Face', me_cylinder_002)
ob_knob = bpy.data.objects.new('Knob', me_cylinder_003)
ob_knobmount = bpy.data.objects.new('KnobMount', me_circle_001)
ob_knobbase = bpy.data.objects.new('KnobBase', me_circle_002)
ob_needle = bpy.data.objects.new('Needle', me_cylinder_004)
ob_scaleaxis = bpy.data.objects.new('ScaleAxis', me_cube)
ob_knobaxis = bpy.data.objects.new('KnobAxis', me_cube_001)
ob_cagedflag = bpy.data.objects.new('CagedFlag', me_cylinder_005)

# ---- transforms, parenting, visibility, modifiers, constraints
ob_glass.location = (0.0, 0.0, 0.0)
ob_glass.lineart.crease_threshold = 0.0
ob_scale.location = (-0.055, 0.0, 0.01)
ob_scale.lineart.crease_threshold = 0.0
_m = ob_scale.modifiers.new('Auto Smooth', 'NODES')
_m.node_group = ng_auto_smooth
_gi = [s.identifier for s in ng_auto_smooth.interface.items_tree if s.item_type == 'SOCKET' and s.in_out == 'INPUT']
_m[_gi[1]] = 0.5236  # Angle
ob_face.location = (-0.055, 0.0, 0.0)
ob_face.lineart.crease_threshold = 0.0
_m = ob_face.modifiers.new('Auto Smooth', 'NODES')
_m.node_group = ng_auto_smooth
_gi = [s.identifier for s in ng_auto_smooth.interface.items_tree if s.item_type == 'SOCKET' and s.in_out == 'INPUT']
_m[_gi[1]] = 0.5236  # Angle
ob_knob.location = (0.021, 0.0, -0.042)
ob_knob.lineart.crease_threshold = 0.0
_m = ob_knob.modifiers.new('Auto Smooth', 'NODES')
_m.node_group = ng_auto_smooth
_gi = [s.identifier for s in ng_auto_smooth.interface.items_tree if s.item_type == 'SOCKET' and s.in_out == 'INPUT']
_m[_gi[1]] = 0.5236  # Angle
ob_knobmount.location = (0.0, 0.0, -0.042)
ob_knobmount.lineart.crease_threshold = 0.0
_m = ob_knobmount.modifiers.new('Auto Smooth', 'NODES')
_m.node_group = ng_auto_smooth
_gi = [s.identifier for s in ng_auto_smooth.interface.items_tree if s.item_type == 'SOCKET' and s.in_out == 'INPUT']
_m[_gi[1]] = 0.5236  # Angle
ob_knobbase.location = (0.0, 0.0, -0.042)
ob_knobbase.lineart.crease_threshold = 0.0
ob_needle.location = (-0.055, 0.0, 0.0)
ob_needle.lineart.crease_threshold = 0.0
_m = ob_needle.modifiers.new('Auto Smooth', 'NODES')
_m.node_group = ng_auto_smooth
_gi = [s.identifier for s in ng_auto_smooth.interface.items_tree if s.item_type == 'SOCKET' and s.in_out == 'INPUT']
_m[_gi[1]] = 0.5236  # Angle
ob_scaleaxis.location = (-0.055, 0.0, 0.01)
ob_scaleaxis.lineart.crease_threshold = 0.0
ob_knobaxis.location = (0.014, 0.0, -0.042)
ob_knobaxis.lineart.crease_threshold = 0.0
ob_cagedflag.location = (-0.055, 0.0, 0.0)
ob_cagedflag.lineart.crease_threshold = 0.0
_m = ob_cagedflag.modifiers.new('Auto Smooth', 'NODES')
_m.node_group = ng_auto_smooth
_gi = [s.identifier for s in ng_auto_smooth.interface.items_tree if s.item_type == 'SOCKET' and s.in_out == 'INPUT']
_m[_gi[1]] = 0.5236  # Angle

# ---- collection membership
scene.collection.objects.link(ob_glass)
scene.collection.objects.link(ob_scale)
scene.collection.objects.link(ob_face)
scene.collection.objects.link(ob_knob)
scene.collection.objects.link(ob_knobmount)
scene.collection.objects.link(ob_knobbase)
scene.collection.objects.link(ob_needle)
scene.collection.objects.link(ob_scaleaxis)
scene.collection.objects.link(ob_knobaxis)
scene.collection.objects.link(ob_cagedflag)

# ---- scene / render settings (as saved in the file)
scene.frame_start = 1; scene.frame_end = 250; scene.frame_set(1)
scene.render.engine = 'BLENDER_EEVEE_NEXT'
scene.render.image_settings.exr_codec = 'NONE'
scene.render.simplify_subdivision_render = 0
scene.render.simplify_child_particles_render = 0.0
scene.cycles.use_denoising = False
scene.cycles.samples = 128
scene.cycles.sampling_pattern = 'TABULATED_SOBOL'
scene.cycles.use_adaptive_sampling = False
scene.cycles.use_light_tree = False
scene.view_settings.view_transform = 'Filmic'
bpy.context.view_layer.update()

# ---- added for rendering (the .blend has no active camera and no usable light): camera, sun + grey world if the file has none
cam_auto = bpy.data.cameras.new('AutoCamera')
cam_auto.lens = 50.0
cam_auto.sensor_width = 36.0
cam_auto.clip_end = 1000.0
ob_auto_camera = bpy.data.objects.new('AutoCamera', cam_auto)
scene.collection.objects.link(ob_auto_camera)
ob_auto_camera.location = (0.184323, -0.244288, 0.168858)
ob_auto_camera.rotation_euler = (1.09748, -7.21219e-08, 0.694738)
scene.camera = ob_auto_camera
light_auto_sun = bpy.data.lights.new('AutoSun', 'SUN')
light_auto_sun.energy = 3.0
light_auto_sun.angle = 0.0523599
ob_auto_sun = bpy.data.objects.new('AutoSun', light_auto_sun)
scene.collection.objects.link(ob_auto_sun)
ob_auto_sun.rotation_euler = (0.872665, 0.174533, 0.523599)
if scene.world is None:
    world_auto = bpy.data.worlds.new('AutoWorld')
    world_auto.color = (0.3, 0.3, 0.3)
    scene.world = world_auto
bpy.context.view_layer.update()
